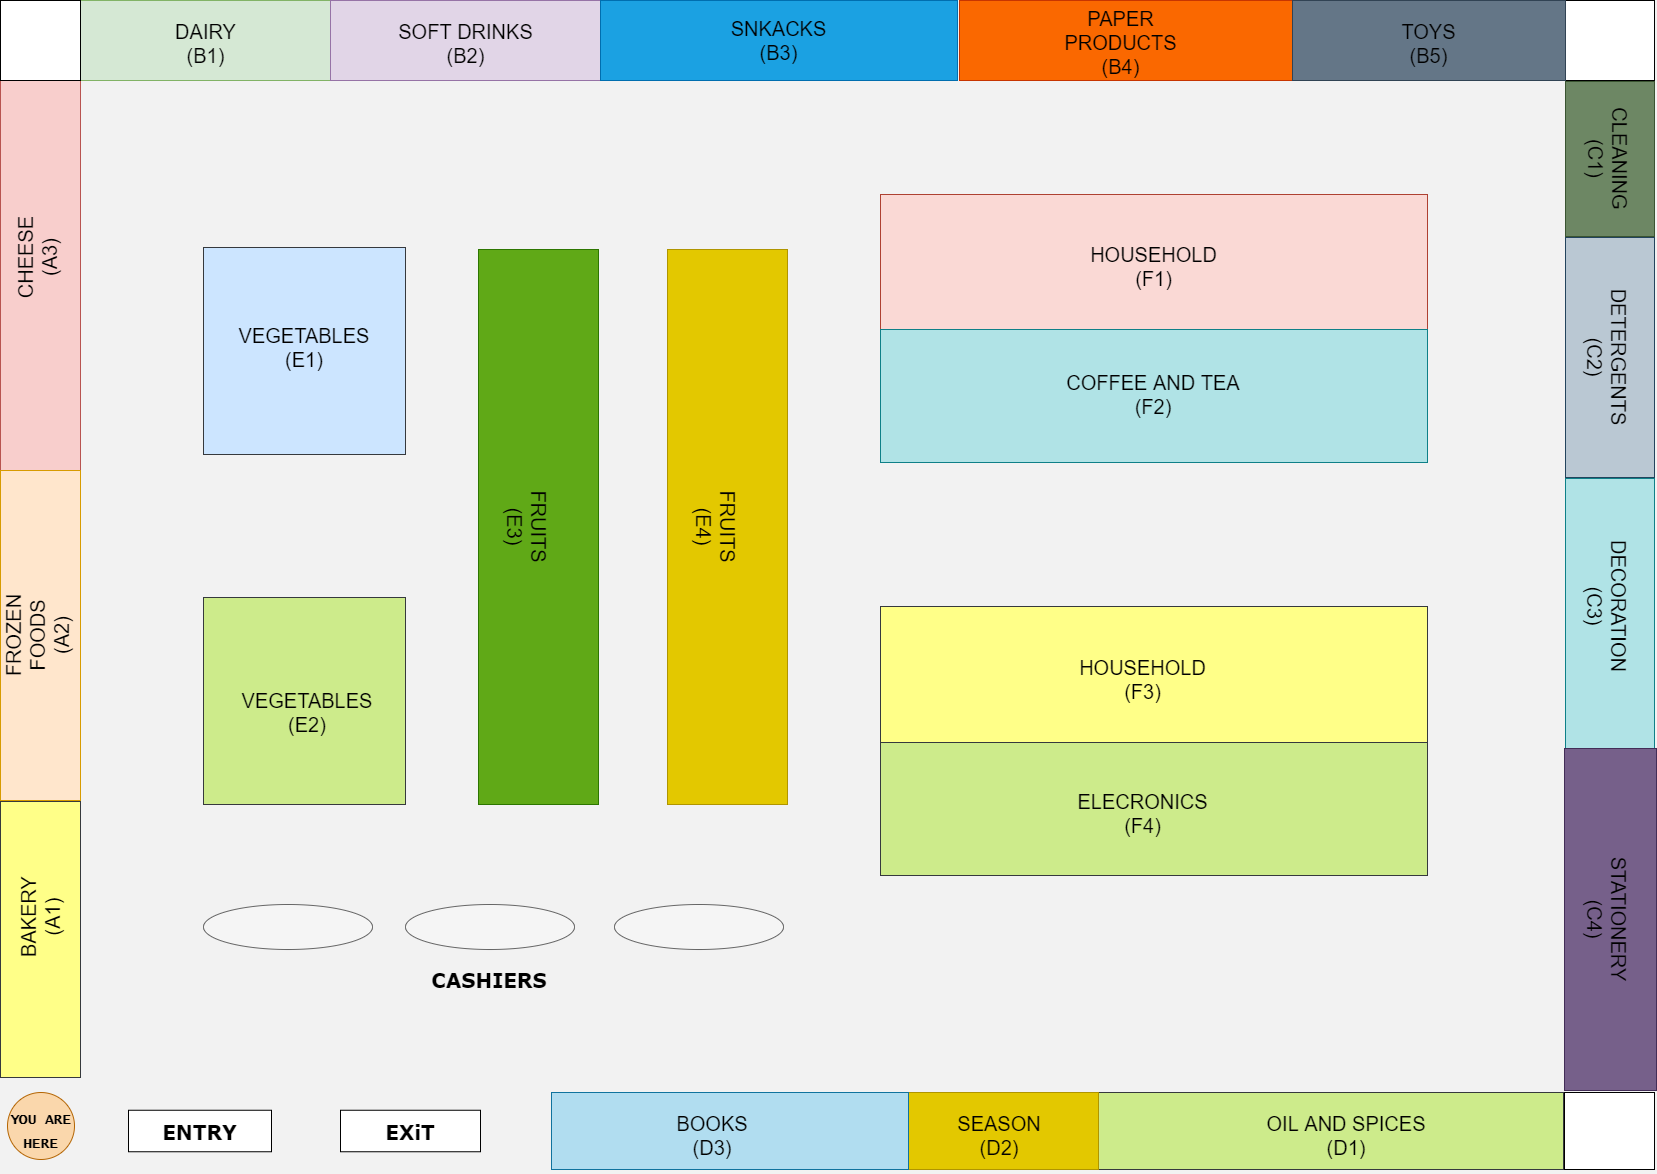

The diagram above was exported from draw.io. Its source (the exported page's mxGraphModel, read from the mxfile embedded in the PNG):
<mxGraphModel dx="2607" dy="1583" grid="0" gridSize="10" guides="1" tooltips="1" connect="1" arrows="1" fold="1" page="1" pageScale="1" pageWidth="1654" pageHeight="1169" background="#F2F2F2" math="0" shadow="0">
  <root>
    <mxCell id="0" />
    <mxCell id="1" parent="0" />
    <mxCell id="ECv2RNdPPDMZer1iIBrS-3" value="" style="rounded=0;whiteSpace=wrap;html=1;fillColor=#f8cecc;strokeColor=#b85450;" vertex="1" parent="1">
      <mxGeometry y="80" width="80" height="390" as="geometry" />
    </mxCell>
    <mxCell id="ECv2RNdPPDMZer1iIBrS-4" value="" style="rounded=0;whiteSpace=wrap;html=1;fillColor=#ffe6cc;strokeColor=#d79b00;" vertex="1" parent="1">
      <mxGeometry y="470" width="80" height="330" as="geometry" />
    </mxCell>
    <mxCell id="ECv2RNdPPDMZer1iIBrS-5" value="" style="rounded=0;whiteSpace=wrap;html=1;fillColor=#d5e8d4;strokeColor=#82b366;" vertex="1" parent="1">
      <mxGeometry x="80" width="250" height="80" as="geometry" />
    </mxCell>
    <mxCell id="ECv2RNdPPDMZer1iIBrS-6" value="" style="rounded=0;whiteSpace=wrap;html=1;fillColor=#e1d5e7;strokeColor=#9673a6;" vertex="1" parent="1">
      <mxGeometry x="330" width="270" height="80" as="geometry" />
    </mxCell>
    <mxCell id="ECv2RNdPPDMZer1iIBrS-7" value="" style="rounded=0;whiteSpace=wrap;html=1;fillColor=#1ba1e2;strokeColor=#006EAF;fontColor=#ffffff;" vertex="1" parent="1">
      <mxGeometry x="600" width="357" height="80" as="geometry" />
    </mxCell>
    <mxCell id="ECv2RNdPPDMZer1iIBrS-8" value="" style="rounded=0;whiteSpace=wrap;html=1;fillColor=#fa6800;strokeColor=#C73500;fontColor=#000000;" vertex="1" parent="1">
      <mxGeometry x="959" width="333" height="80" as="geometry" />
    </mxCell>
    <mxCell id="ECv2RNdPPDMZer1iIBrS-9" value="" style="rounded=0;whiteSpace=wrap;html=1;" vertex="1" parent="1">
      <mxGeometry x="1565" width="89" height="80" as="geometry" />
    </mxCell>
    <mxCell id="ECv2RNdPPDMZer1iIBrS-10" value="" style="rounded=0;whiteSpace=wrap;html=1;fillColor=#6d8764;strokeColor=#3A5431;fontColor=#ffffff;" vertex="1" parent="1">
      <mxGeometry x="1565" y="81" width="89" height="155" as="geometry" />
    </mxCell>
    <mxCell id="ECv2RNdPPDMZer1iIBrS-11" value="" style="rounded=0;whiteSpace=wrap;html=1;fillColor=#bac8d3;strokeColor=#23445d;" vertex="1" parent="1">
      <mxGeometry x="1565" y="237" width="89" height="240" as="geometry" />
    </mxCell>
    <mxCell id="ECv2RNdPPDMZer1iIBrS-12" value="" style="rounded=0;whiteSpace=wrap;html=1;fillColor=#b0e3e6;strokeColor=#0e8088;" vertex="1" parent="1">
      <mxGeometry x="1565" y="478" width="89" height="270" as="geometry" />
    </mxCell>
    <mxCell id="ECv2RNdPPDMZer1iIBrS-13" value="" style="rounded=0;whiteSpace=wrap;html=1;fillColor=#cdeb8b;strokeColor=#36393d;" vertex="1" parent="1">
      <mxGeometry x="1098" y="1092" width="465" height="77" as="geometry" />
    </mxCell>
    <mxCell id="ECv2RNdPPDMZer1iIBrS-15" value="" style="rounded=0;whiteSpace=wrap;html=1;" vertex="1" parent="1">
      <mxGeometry x="1564" y="1092" width="90" height="77" as="geometry" />
    </mxCell>
    <mxCell id="ECv2RNdPPDMZer1iIBrS-16" value="" style="rounded=0;whiteSpace=wrap;html=1;fillColor=#e3c800;strokeColor=#B09500;fontColor=#000000;" vertex="1" parent="1">
      <mxGeometry x="908" y="1092" width="190" height="77" as="geometry" />
    </mxCell>
    <mxCell id="ECv2RNdPPDMZer1iIBrS-17" value="" style="rounded=0;whiteSpace=wrap;html=1;" vertex="1" parent="1">
      <mxGeometry width="80" height="80" as="geometry" />
    </mxCell>
    <mxCell id="ECv2RNdPPDMZer1iIBrS-18" value="&lt;font face=&quot;Verdana&quot;&gt;&lt;span style=&quot;font-size: 20px&quot;&gt;&lt;b&gt;ENTRY&lt;/b&gt;&lt;/span&gt;&lt;/font&gt;" style="rounded=0;whiteSpace=wrap;html=1;" vertex="1" parent="1">
      <mxGeometry x="128" y="1109.75" width="143" height="41.5" as="geometry" />
    </mxCell>
    <mxCell id="ECv2RNdPPDMZer1iIBrS-19" value="&lt;font face=&quot;Verdana&quot; size=&quot;1&quot;&gt;&lt;b style=&quot;font-size: 20px&quot;&gt;EXiT&lt;/b&gt;&lt;/font&gt;" style="rounded=0;whiteSpace=wrap;html=1;" vertex="1" parent="1">
      <mxGeometry x="340" y="1109.75" width="140" height="41.5" as="geometry" />
    </mxCell>
    <mxCell id="ECv2RNdPPDMZer1iIBrS-20" value="" style="rounded=0;whiteSpace=wrap;html=1;fillColor=#647687;strokeColor=#314354;fontColor=#ffffff;" vertex="1" parent="1">
      <mxGeometry x="1292" width="273" height="80" as="geometry" />
    </mxCell>
    <mxCell id="ECv2RNdPPDMZer1iIBrS-21" value="" style="rounded=0;whiteSpace=wrap;html=1;fillColor=#76608a;strokeColor=#432D57;fontColor=#ffffff;" vertex="1" parent="1">
      <mxGeometry x="1564" y="748" width="92" height="342" as="geometry" />
    </mxCell>
    <mxCell id="ECv2RNdPPDMZer1iIBrS-22" value="" style="rounded=0;whiteSpace=wrap;html=1;fillColor=#b1ddf0;strokeColor=#10739e;" vertex="1" parent="1">
      <mxGeometry x="551" y="1092" width="357" height="77" as="geometry" />
    </mxCell>
    <mxCell id="ECv2RNdPPDMZer1iIBrS-23" value="" style="rounded=0;whiteSpace=wrap;html=1;fillColor=#ffff88;strokeColor=#36393d;" vertex="1" parent="1">
      <mxGeometry y="801" width="80" height="276" as="geometry" />
    </mxCell>
    <mxCell id="ECv2RNdPPDMZer1iIBrS-24" value="" style="rounded=0;whiteSpace=wrap;html=1;fillColor=#cce5ff;strokeColor=#36393d;" vertex="1" parent="1">
      <mxGeometry x="203" y="247" width="202" height="207" as="geometry" />
    </mxCell>
    <mxCell id="ECv2RNdPPDMZer1iIBrS-25" value="" style="rounded=0;whiteSpace=wrap;html=1;fillColor=#cdeb8b;strokeColor=#36393d;" vertex="1" parent="1">
      <mxGeometry x="203" y="597" width="202" height="207" as="geometry" />
    </mxCell>
    <mxCell id="ECv2RNdPPDMZer1iIBrS-26" value="" style="rounded=0;whiteSpace=wrap;html=1;fillColor=#60a917;strokeColor=#2D7600;fontColor=#ffffff;" vertex="1" parent="1">
      <mxGeometry x="478" y="249" width="120" height="555" as="geometry" />
    </mxCell>
    <mxCell id="ECv2RNdPPDMZer1iIBrS-27" value="" style="rounded=0;whiteSpace=wrap;html=1;fillColor=#e3c800;strokeColor=#B09500;fontColor=#000000;" vertex="1" parent="1">
      <mxGeometry x="667" y="249" width="120" height="555" as="geometry" />
    </mxCell>
    <mxCell id="ECv2RNdPPDMZer1iIBrS-28" value="" style="rounded=0;whiteSpace=wrap;html=1;fillColor=#fad9d5;strokeColor=#ae4132;" vertex="1" parent="1">
      <mxGeometry x="880" y="194" width="547" height="268" as="geometry" />
    </mxCell>
    <mxCell id="ECv2RNdPPDMZer1iIBrS-30" value="" style="rounded=0;whiteSpace=wrap;html=1;fillColor=#ffff88;strokeColor=#36393d;" vertex="1" parent="1">
      <mxGeometry x="880" y="606" width="547" height="268" as="geometry" />
    </mxCell>
    <mxCell id="ECv2RNdPPDMZer1iIBrS-34" value="" style="rounded=0;whiteSpace=wrap;html=1;fillColor=#b0e3e6;strokeColor=#0e8088;" vertex="1" parent="1">
      <mxGeometry x="880" y="329" width="547" height="133" as="geometry" />
    </mxCell>
    <mxCell id="ECv2RNdPPDMZer1iIBrS-35" value="" style="rounded=0;whiteSpace=wrap;html=1;fillColor=#cdeb8b;strokeColor=#36393d;" vertex="1" parent="1">
      <mxGeometry x="880" y="742" width="547" height="133" as="geometry" />
    </mxCell>
    <mxCell id="ECv2RNdPPDMZer1iIBrS-36" value="" style="ellipse;whiteSpace=wrap;html=1;fillColor=#f5f5f5;strokeColor=#666666;fontColor=#333333;" vertex="1" parent="1">
      <mxGeometry x="203" y="904" width="169" height="45" as="geometry" />
    </mxCell>
    <mxCell id="ECv2RNdPPDMZer1iIBrS-37" value="" style="ellipse;whiteSpace=wrap;html=1;fillColor=#f5f5f5;strokeColor=#666666;fontColor=#333333;" vertex="1" parent="1">
      <mxGeometry x="405" y="904" width="169" height="45" as="geometry" />
    </mxCell>
    <mxCell id="ECv2RNdPPDMZer1iIBrS-38" value="" style="ellipse;whiteSpace=wrap;html=1;fillColor=#f5f5f5;strokeColor=#666666;fontColor=#333333;" vertex="1" parent="1">
      <mxGeometry x="614" y="904" width="169" height="45" as="geometry" />
    </mxCell>
    <mxCell id="ECv2RNdPPDMZer1iIBrS-40" value="BAKERY (A1)" style="text;html=1;strokeColor=none;fillColor=none;align=center;verticalAlign=middle;whiteSpace=wrap;rounded=0;rotation=-90;fontSize=20;" vertex="1" parent="1">
      <mxGeometry x="-16.5" y="907" width="113" height="20" as="geometry" />
    </mxCell>
    <mxCell id="ECv2RNdPPDMZer1iIBrS-41" value="FROZEN FOODS (A2)" style="text;html=1;strokeColor=none;fillColor=none;align=center;verticalAlign=middle;whiteSpace=wrap;rounded=0;rotation=-90;fontSize=20;" vertex="1" parent="1">
      <mxGeometry x="-20" y="625" width="113" height="20" as="geometry" />
    </mxCell>
    <mxCell id="ECv2RNdPPDMZer1iIBrS-42" value="CHEESE (A3)" style="text;html=1;strokeColor=none;fillColor=none;align=center;verticalAlign=middle;whiteSpace=wrap;rounded=0;rotation=-90;fontSize=20;" vertex="1" parent="1">
      <mxGeometry x="-20" y="247" width="113" height="20" as="geometry" />
    </mxCell>
    <mxCell id="ECv2RNdPPDMZer1iIBrS-43" value="&lt;div&gt;&lt;font face=&quot;helvetica&quot;&gt;DAIRY&lt;/font&gt;&lt;/div&gt;&lt;div&gt;&lt;font face=&quot;helvetica&quot;&gt;(B1)&lt;/font&gt;&lt;/div&gt;" style="text;whiteSpace=wrap;html=1;fontSize=20;align=center;" vertex="1" parent="1">
      <mxGeometry x="132.50114501953124" y="12.99666666666674" width="145" height="38" as="geometry" />
    </mxCell>
    <mxCell id="ECv2RNdPPDMZer1iIBrS-44" value="&lt;font face=&quot;helvetica&quot;&gt;SOFT DRINKS (B2)&lt;/font&gt;" style="text;whiteSpace=wrap;html=1;fontSize=20;align=center;" vertex="1" parent="1">
      <mxGeometry x="392.50114501953124" y="12.99666666666674" width="145" height="38" as="geometry" />
    </mxCell>
    <mxCell id="ECv2RNdPPDMZer1iIBrS-45" style="edgeStyle=orthogonalEdgeStyle;rounded=0;orthogonalLoop=1;jettySize=auto;html=1;exitX=0.5;exitY=1;exitDx=0;exitDy=0;fontSize=20;" edge="1" parent="1" source="ECv2RNdPPDMZer1iIBrS-43" target="ECv2RNdPPDMZer1iIBrS-43">
      <mxGeometry relative="1" as="geometry" />
    </mxCell>
    <mxCell id="ECv2RNdPPDMZer1iIBrS-46" value="&lt;font face=&quot;helvetica&quot;&gt;SNKACKS&lt;br&gt;(B3)&lt;br&gt;&lt;/font&gt;" style="text;whiteSpace=wrap;html=1;fontSize=20;align=center;" vertex="1" parent="1">
      <mxGeometry x="706.0011450195312" y="9.99666666666674" width="145" height="38" as="geometry" />
    </mxCell>
    <mxCell id="ECv2RNdPPDMZer1iIBrS-47" value="&lt;font face=&quot;helvetica&quot;&gt;PAPER PRODUCTS&lt;br&gt;(B4)&lt;br&gt;&lt;/font&gt;" style="text;whiteSpace=wrap;html=1;fontSize=20;align=center;" vertex="1" parent="1">
      <mxGeometry x="1048.0011450195311" y="-0.0033333333332592474" width="145" height="38" as="geometry" />
    </mxCell>
    <mxCell id="ECv2RNdPPDMZer1iIBrS-48" value="&lt;font face=&quot;helvetica&quot;&gt;TOYS&lt;br&gt;(B5)&lt;br&gt;&lt;/font&gt;" style="text;whiteSpace=wrap;html=1;fontSize=20;align=center;" vertex="1" parent="1">
      <mxGeometry x="1356.0011450195311" y="12.99666666666674" width="145" height="38" as="geometry" />
    </mxCell>
    <mxCell id="ECv2RNdPPDMZer1iIBrS-49" value="&lt;font face=&quot;helvetica&quot;&gt;CLEANING&lt;br&gt;(C1)&lt;br&gt;&lt;/font&gt;" style="text;whiteSpace=wrap;html=1;fontSize=20;align=center;rotation=90;" vertex="1" parent="1">
      <mxGeometry x="1546.0011450195311" y="139.49666666666673" width="145" height="38" as="geometry" />
    </mxCell>
    <mxCell id="ECv2RNdPPDMZer1iIBrS-50" value="&lt;font face=&quot;helvetica&quot;&gt;DETERGENTS&lt;br&gt;(C2)&lt;br&gt;&lt;/font&gt;" style="text;whiteSpace=wrap;html=1;fontSize=20;align=center;rotation=90;" vertex="1" parent="1">
      <mxGeometry x="1546.0011450195311" y="337.9966666666667" width="145" height="38" as="geometry" />
    </mxCell>
    <mxCell id="ECv2RNdPPDMZer1iIBrS-52" value="&lt;font face=&quot;helvetica&quot;&gt;DECORATION&lt;br&gt;(C3)&lt;br&gt;&lt;/font&gt;" style="text;whiteSpace=wrap;html=1;fontSize=20;align=center;rotation=90;" vertex="1" parent="1">
      <mxGeometry x="1546.0011450195311" y="586.9966666666667" width="145" height="38" as="geometry" />
    </mxCell>
    <mxCell id="ECv2RNdPPDMZer1iIBrS-53" value="&lt;font face=&quot;helvetica&quot;&gt;STATIONERY&lt;br&gt;(C4)&lt;br&gt;&lt;/font&gt;" style="text;whiteSpace=wrap;html=1;fontSize=20;align=center;rotation=90;" vertex="1" parent="1">
      <mxGeometry x="1546.0011450195311" y="899.9966666666667" width="145" height="38" as="geometry" />
    </mxCell>
    <mxCell id="ECv2RNdPPDMZer1iIBrS-55" value="&lt;font face=&quot;helvetica&quot;&gt;OIL AND SPICES&lt;br&gt;(D1)&lt;br&gt;&lt;/font&gt;" style="text;whiteSpace=wrap;html=1;fontSize=20;align=center;rotation=0;" vertex="1" parent="1">
      <mxGeometry x="1258" y="1105" width="176" height="38" as="geometry" />
    </mxCell>
    <mxCell id="ECv2RNdPPDMZer1iIBrS-56" value="&lt;font face=&quot;helvetica&quot;&gt;SEASON&lt;br&gt;(D2)&lt;br&gt;&lt;/font&gt;" style="text;whiteSpace=wrap;html=1;fontSize=20;align=center;rotation=0;" vertex="1" parent="1">
      <mxGeometry x="911" y="1105" width="176" height="38" as="geometry" />
    </mxCell>
    <mxCell id="ECv2RNdPPDMZer1iIBrS-57" value="&lt;font face=&quot;helvetica&quot;&gt;BOOKS&lt;br&gt;(D3)&lt;br&gt;&lt;/font&gt;" style="text;whiteSpace=wrap;html=1;fontSize=20;align=center;rotation=0;" vertex="1" parent="1">
      <mxGeometry x="624" y="1105" width="176" height="38" as="geometry" />
    </mxCell>
    <mxCell id="ECv2RNdPPDMZer1iIBrS-58" value="&lt;font face=&quot;helvetica&quot;&gt;VEGETABLES&lt;br&gt;(E1)&lt;br&gt;&lt;/font&gt;" style="text;whiteSpace=wrap;html=1;fontSize=20;align=center;rotation=0;" vertex="1" parent="1">
      <mxGeometry x="216" y="317" width="176" height="38" as="geometry" />
    </mxCell>
    <mxCell id="ECv2RNdPPDMZer1iIBrS-59" value="&lt;font face=&quot;helvetica&quot;&gt;VEGETABLES&lt;br&gt;(E2)&lt;br&gt;&lt;/font&gt;" style="text;whiteSpace=wrap;html=1;fontSize=20;align=center;rotation=0;" vertex="1" parent="1">
      <mxGeometry x="219" y="681.5" width="176" height="38" as="geometry" />
    </mxCell>
    <mxCell id="ECv2RNdPPDMZer1iIBrS-60" value="&lt;font face=&quot;helvetica&quot;&gt;FRUITS&lt;br&gt;(E3)&lt;br&gt;&lt;/font&gt;" style="text;whiteSpace=wrap;html=1;fontSize=20;align=center;rotation=90;" vertex="1" parent="1">
      <mxGeometry x="450" y="507.5" width="176" height="38" as="geometry" />
    </mxCell>
    <mxCell id="ECv2RNdPPDMZer1iIBrS-61" value="&lt;font face=&quot;helvetica&quot;&gt;FRUITS&lt;br&gt;(E4)&lt;br&gt;&lt;/font&gt;" style="text;whiteSpace=wrap;html=1;fontSize=20;align=center;rotation=90;" vertex="1" parent="1">
      <mxGeometry x="639" y="507.5" width="176" height="38" as="geometry" />
    </mxCell>
    <mxCell id="ECv2RNdPPDMZer1iIBrS-62" value="&lt;font face=&quot;helvetica&quot;&gt;HOUSEHOLD&lt;br&gt;(F1)&lt;br&gt;&lt;/font&gt;" style="text;whiteSpace=wrap;html=1;fontSize=20;align=center;" vertex="1" parent="1">
      <mxGeometry x="1081.0011450195311" y="235.99666666666673" width="145" height="38" as="geometry" />
    </mxCell>
    <mxCell id="ECv2RNdPPDMZer1iIBrS-65" value="&lt;font face=&quot;helvetica&quot;&gt;COFFEE AND TEA&lt;br&gt;(F2)&lt;br&gt;&lt;/font&gt;" style="text;whiteSpace=wrap;html=1;fontSize=20;align=center;" vertex="1" parent="1">
      <mxGeometry x="1052.5" y="364" width="202" height="38" as="geometry" />
    </mxCell>
    <mxCell id="ECv2RNdPPDMZer1iIBrS-66" value="&lt;font face=&quot;helvetica&quot;&gt;HOUSEHOLD&lt;br&gt;(F3)&lt;br&gt;&lt;/font&gt;" style="text;whiteSpace=wrap;html=1;fontSize=20;align=center;" vertex="1" parent="1">
      <mxGeometry x="1070.0011450195311" y="648.9966666666667" width="145" height="38" as="geometry" />
    </mxCell>
    <mxCell id="ECv2RNdPPDMZer1iIBrS-67" value="&lt;font face=&quot;helvetica&quot;&gt;ELECRONICS&lt;br&gt;(F4)&lt;br&gt;&lt;/font&gt;" style="text;whiteSpace=wrap;html=1;fontSize=20;align=center;" vertex="1" parent="1">
      <mxGeometry x="1070.0011450195311" y="782.9966666666667" width="145" height="38" as="geometry" />
    </mxCell>
    <mxCell id="ECv2RNdPPDMZer1iIBrS-68" value="&lt;font style=&quot;font-size: 20px&quot; face=&quot;Verdana&quot;&gt;&lt;b&gt;CASHIERS&lt;/b&gt;&lt;/font&gt;" style="text;html=1;strokeColor=none;fillColor=none;align=center;verticalAlign=middle;whiteSpace=wrap;rounded=0;fontSize=20;" vertex="1" parent="1">
      <mxGeometry x="421.25" y="970" width="136.5" height="20" as="geometry" />
    </mxCell>
    <mxCell id="ECv2RNdPPDMZer1iIBrS-69" value="" style="ellipse;whiteSpace=wrap;html=1;aspect=fixed;fontSize=20;fillColor=#fad7ac;strokeColor=#b46504;" vertex="1" parent="1">
      <mxGeometry x="7" y="1092" width="67" height="67" as="geometry" />
    </mxCell>
    <mxCell id="ECv2RNdPPDMZer1iIBrS-70" value="&lt;p&gt;&lt;font style=&quot;font-size: 14px&quot; face=&quot;Lucida Console&quot;&gt;&lt;b&gt;YOU ARE HERE&lt;/b&gt;&lt;/font&gt;&lt;/p&gt;" style="text;whiteSpace=wrap;html=1;fontSize=20;align=center;rotation=0;" vertex="1" parent="1">
      <mxGeometry x="8.120000000000001" y="1078" width="64.75" height="14" as="geometry" />
    </mxCell>
  </root>
</mxGraphModel>